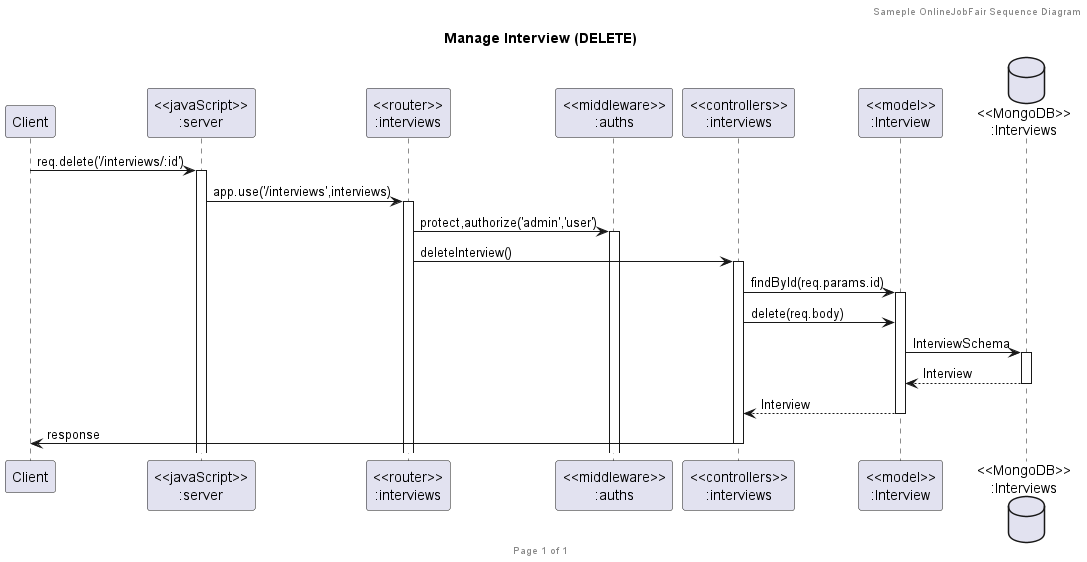

The diagram above was rendered by PlantUML. Its source (embedded in the PNG):
@startuml Manage Interview (DELETE)

header Sameple OnlineJobFair Sequence Diagram
footer Page %page% of %lastpage%
title "Manage Interview (DELETE)"

participant "Client" as client
participant "<<javaScript>>\n:server" as server
participant "<<router>>\n:interviews" as routerInterviews
participant "<<middleware>>\n:auths" as auth
participant "<<controllers>>\n:interviews" as controllersInterviews
participant "<<model>>\n:Interview" as modelInterview
database "<<MongoDB>>\n:Interviews" as InterviewsDatabase

client->server ++:req.delete('/interviews/:id')
server->routerInterviews ++:app.use('/interviews',interviews)
routerInterviews -> auth ++:protect,authorize('admin','user')
routerInterviews -> controllersInterviews ++:deleteInterview()
controllersInterviews->modelInterview ++:findById(req.params.id)
controllersInterviews->modelInterview :delete(req.body)
modelInterview ->InterviewsDatabase ++: InterviewSchema
InterviewsDatabase --> modelInterview --: Interview
controllersInterviews <-- modelInterview --:Interview
controllersInterviews->client --:response

@enduml